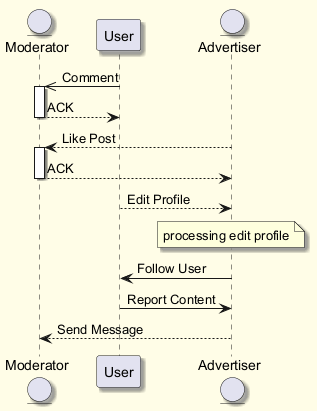

The diagram above was rendered by PlantUML. Its source (embedded in the PNG):
@startuml
skinparam backgroundColor #FFFDE7
skinparam classBackgroundColor #FFF9C4
skinparam classBorderColor #F57F17
skinparam shadowing true
entity "Moderator" as M
participant "User" as U
entity "Advertiser" as A
U ->> M : Comment
activate M
M --> U : ACK
deactivate M
A --> M : Like Post
activate M
M --> A : ACK
deactivate M
U --> A : Edit Profile
note over A : processing edit profile
A -> U : Follow User
U -> A : Report Content
A --> M : Send Message
@enduml